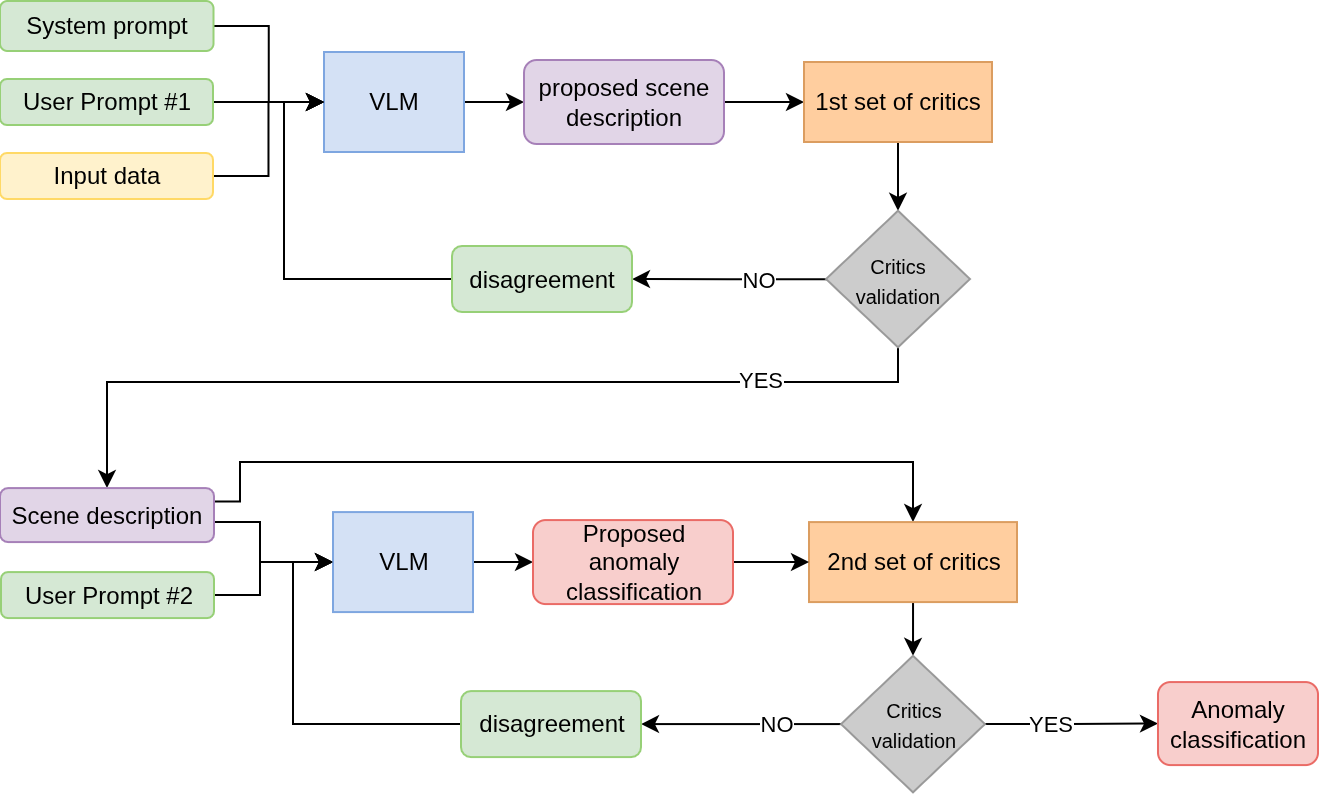

The diagram above was exported from draw.io. Its source (the exported page's mxGraphModel, read from the mxfile embedded in the PNG):
<mxGraphModel dx="1316" dy="710" grid="1" gridSize="10" guides="1" tooltips="1" connect="1" arrows="1" fold="1" page="1" pageScale="1" pageWidth="827" pageHeight="1169" math="0" shadow="0">
  <root>
    <mxCell id="0" />
    <mxCell id="1" parent="0" />
    <mxCell id="WSwE7rN-zigufsDtOv_Y-26" value="" style="edgeStyle=orthogonalEdgeStyle;rounded=0;orthogonalLoop=1;jettySize=auto;html=1;" parent="1" source="Or7n59R7sG6o4SRTsp3U-126" target="WSwE7rN-zigufsDtOv_Y-3" edge="1">
      <mxGeometry relative="1" as="geometry" />
    </mxCell>
    <mxCell id="Or7n59R7sG6o4SRTsp3U-126" value="VLM" style="rounded=0;whiteSpace=wrap;html=1;fillColor=#D4E1F5;strokeColor=#7EA6E0;shadow=0;" parent="1" vertex="1">
      <mxGeometry x="282" y="645" width="70" height="50" as="geometry" />
    </mxCell>
    <mxCell id="WSwE7rN-zigufsDtOv_Y-47" style="edgeStyle=orthogonalEdgeStyle;rounded=0;orthogonalLoop=1;jettySize=auto;html=1;entryX=0;entryY=0.5;entryDx=0;entryDy=0;" parent="1" source="WSwE7rN-zigufsDtOv_Y-1" target="Or7n59R7sG6o4SRTsp3U-126" edge="1">
      <mxGeometry relative="1" as="geometry" />
    </mxCell>
    <mxCell id="WSwE7rN-zigufsDtOv_Y-1" value="System prompt" style="rounded=1;whiteSpace=wrap;html=1;fillColor=#D5E8D4;strokeColor=#97D077;" parent="1" vertex="1">
      <mxGeometry x="120" y="619.5" width="106.75" height="25" as="geometry" />
    </mxCell>
    <mxCell id="WSwE7rN-zigufsDtOv_Y-24" value="" style="edgeStyle=orthogonalEdgeStyle;rounded=0;orthogonalLoop=1;jettySize=auto;html=1;" parent="1" source="WSwE7rN-zigufsDtOv_Y-3" target="WSwE7rN-zigufsDtOv_Y-4" edge="1">
      <mxGeometry relative="1" as="geometry" />
    </mxCell>
    <mxCell id="WSwE7rN-zigufsDtOv_Y-3" value="proposed scene description" style="rounded=1;whiteSpace=wrap;html=1;fillColor=#E1D5E7;strokeColor=#A680B8;" parent="1" vertex="1">
      <mxGeometry x="382" y="649" width="100" height="42" as="geometry" />
    </mxCell>
    <mxCell id="WSwE7rN-zigufsDtOv_Y-23" value="" style="edgeStyle=orthogonalEdgeStyle;rounded=0;orthogonalLoop=1;jettySize=auto;html=1;" parent="1" source="WSwE7rN-zigufsDtOv_Y-4" target="WSwE7rN-zigufsDtOv_Y-5" edge="1">
      <mxGeometry relative="1" as="geometry" />
    </mxCell>
    <mxCell id="WSwE7rN-zigufsDtOv_Y-4" value="1st set of critics" style="rounded=0;whiteSpace=wrap;html=1;fillColor=#FFCE9F;strokeColor=#DB9D60;" parent="1" vertex="1">
      <mxGeometry x="522" y="650" width="94" height="40" as="geometry" />
    </mxCell>
    <mxCell id="WSwE7rN-zigufsDtOv_Y-22" value="" style="edgeStyle=orthogonalEdgeStyle;rounded=0;orthogonalLoop=1;jettySize=auto;html=1;entryX=0.5;entryY=0;entryDx=0;entryDy=0;exitX=0.5;exitY=1;exitDx=0;exitDy=0;" parent="1" source="WSwE7rN-zigufsDtOv_Y-5" target="WSwE7rN-zigufsDtOv_Y-7" edge="1">
      <mxGeometry relative="1" as="geometry">
        <mxPoint x="574" y="792.6300000000001" as="sourcePoint" />
        <Array as="points">
          <mxPoint x="569" y="810" />
          <mxPoint x="174" y="810" />
        </Array>
      </mxGeometry>
    </mxCell>
    <mxCell id="WSwE7rN-zigufsDtOv_Y-36" value="YES" style="edgeLabel;html=1;align=center;verticalAlign=middle;resizable=0;points=[];" parent="WSwE7rN-zigufsDtOv_Y-22" vertex="1" connectable="0">
      <mxGeometry x="-0.2672" y="-1" relative="1" as="geometry">
        <mxPoint x="84" as="offset" />
      </mxGeometry>
    </mxCell>
    <mxCell id="WSwE7rN-zigufsDtOv_Y-29" value="" style="edgeStyle=orthogonalEdgeStyle;rounded=0;orthogonalLoop=1;jettySize=auto;html=1;" parent="1" source="WSwE7rN-zigufsDtOv_Y-5" target="WSwE7rN-zigufsDtOv_Y-27" edge="1">
      <mxGeometry relative="1" as="geometry" />
    </mxCell>
    <mxCell id="WSwE7rN-zigufsDtOv_Y-35" value="NO" style="edgeLabel;html=1;align=center;verticalAlign=middle;resizable=0;points=[];" parent="WSwE7rN-zigufsDtOv_Y-29" vertex="1" connectable="0">
      <mxGeometry x="-0.2588" y="-2" relative="1" as="geometry">
        <mxPoint x="2" y="2" as="offset" />
      </mxGeometry>
    </mxCell>
    <mxCell id="WSwE7rN-zigufsDtOv_Y-5" value="&lt;font style=&quot;font-size: 10px;&quot;&gt;Critics validation&lt;/font&gt;" style="rhombus;whiteSpace=wrap;html=1;fillColor=#CCCCCC;strokeColor=#999999;" parent="1" vertex="1">
      <mxGeometry x="533" y="724.38" width="72" height="68.25" as="geometry" />
    </mxCell>
    <mxCell id="WSwE7rN-zigufsDtOv_Y-15" style="edgeStyle=orthogonalEdgeStyle;rounded=0;orthogonalLoop=1;jettySize=auto;html=1;entryX=0;entryY=0.5;entryDx=0;entryDy=0;" parent="1" source="WSwE7rN-zigufsDtOv_Y-6" target="WSwE7rN-zigufsDtOv_Y-8" edge="1">
      <mxGeometry relative="1" as="geometry">
        <Array as="points">
          <mxPoint x="250" y="917" />
          <mxPoint x="250" y="900" />
        </Array>
      </mxGeometry>
    </mxCell>
    <mxCell id="WSwE7rN-zigufsDtOv_Y-6" value="User Prompt #2" style="rounded=1;whiteSpace=wrap;html=1;fillColor=#D5E8D4;strokeColor=#97D077;" parent="1" vertex="1">
      <mxGeometry x="120.5" y="905.04" width="106.5" height="23" as="geometry" />
    </mxCell>
    <mxCell id="WSwE7rN-zigufsDtOv_Y-14" style="edgeStyle=orthogonalEdgeStyle;rounded=0;orthogonalLoop=1;jettySize=auto;html=1;entryX=0;entryY=0.5;entryDx=0;entryDy=0;exitX=1;exitY=0.75;exitDx=0;exitDy=0;" parent="1" source="WSwE7rN-zigufsDtOv_Y-7" target="WSwE7rN-zigufsDtOv_Y-8" edge="1">
      <mxGeometry relative="1" as="geometry">
        <Array as="points">
          <mxPoint x="227" y="880" />
          <mxPoint x="250" y="880" />
          <mxPoint x="250" y="900" />
        </Array>
      </mxGeometry>
    </mxCell>
    <mxCell id="nzHa834U47Ygs6x24rKG-4" style="edgeStyle=orthogonalEdgeStyle;rounded=0;orthogonalLoop=1;jettySize=auto;html=1;entryX=0.5;entryY=0;entryDx=0;entryDy=0;exitX=1;exitY=0.25;exitDx=0;exitDy=0;" edge="1" parent="1" source="WSwE7rN-zigufsDtOv_Y-7" target="WSwE7rN-zigufsDtOv_Y-9">
      <mxGeometry relative="1" as="geometry">
        <Array as="points">
          <mxPoint x="240" y="870" />
          <mxPoint x="240" y="850" />
          <mxPoint x="576" y="850" />
        </Array>
      </mxGeometry>
    </mxCell>
    <mxCell id="WSwE7rN-zigufsDtOv_Y-7" value="Scene description" style="rounded=1;whiteSpace=wrap;html=1;fillColor=#E1D5E7;strokeColor=#A680B8;" parent="1" vertex="1">
      <mxGeometry x="120" y="863.04" width="107" height="27" as="geometry" />
    </mxCell>
    <mxCell id="WSwE7rN-zigufsDtOv_Y-17" value="" style="edgeStyle=orthogonalEdgeStyle;rounded=0;orthogonalLoop=1;jettySize=auto;html=1;" parent="1" source="WSwE7rN-zigufsDtOv_Y-8" target="WSwE7rN-zigufsDtOv_Y-11" edge="1">
      <mxGeometry relative="1" as="geometry" />
    </mxCell>
    <mxCell id="WSwE7rN-zigufsDtOv_Y-8" value="VLM" style="rounded=0;whiteSpace=wrap;html=1;fillColor=#D4E1F5;strokeColor=#7EA6E0;" parent="1" vertex="1">
      <mxGeometry x="286.5" y="875.04" width="70" height="50" as="geometry" />
    </mxCell>
    <mxCell id="WSwE7rN-zigufsDtOv_Y-20" value="" style="edgeStyle=orthogonalEdgeStyle;rounded=0;orthogonalLoop=1;jettySize=auto;html=1;entryX=0.5;entryY=0;entryDx=0;entryDy=0;" parent="1" source="WSwE7rN-zigufsDtOv_Y-9" target="WSwE7rN-zigufsDtOv_Y-55" edge="1">
      <mxGeometry relative="1" as="geometry">
        <mxPoint x="576.542857142857" y="944.3146458923513" as="targetPoint" />
      </mxGeometry>
    </mxCell>
    <mxCell id="WSwE7rN-zigufsDtOv_Y-9" value="2nd set of critics" style="rounded=0;whiteSpace=wrap;html=1;fillColor=#FFCE9F;strokeColor=#DB9D60;" parent="1" vertex="1">
      <mxGeometry x="524.5" y="880.04" width="104" height="40" as="geometry" />
    </mxCell>
    <mxCell id="WSwE7rN-zigufsDtOv_Y-16" value="" style="edgeStyle=orthogonalEdgeStyle;rounded=0;orthogonalLoop=1;jettySize=auto;html=1;" parent="1" source="WSwE7rN-zigufsDtOv_Y-11" target="WSwE7rN-zigufsDtOv_Y-9" edge="1">
      <mxGeometry relative="1" as="geometry" />
    </mxCell>
    <mxCell id="WSwE7rN-zigufsDtOv_Y-11" value="Proposed anomaly classification" style="rounded=1;whiteSpace=wrap;html=1;fillColor=#F8CECC;strokeColor=#EA6B66;" parent="1" vertex="1">
      <mxGeometry x="386.5" y="879.04" width="100" height="42" as="geometry" />
    </mxCell>
    <mxCell id="WSwE7rN-zigufsDtOv_Y-21" value="" style="edgeStyle=orthogonalEdgeStyle;rounded=0;orthogonalLoop=1;jettySize=auto;html=1;exitX=1;exitY=0.5;exitDx=0;exitDy=0;" parent="1" source="WSwE7rN-zigufsDtOv_Y-55" target="WSwE7rN-zigufsDtOv_Y-19" edge="1">
      <mxGeometry relative="1" as="geometry">
        <mxPoint x="664.75" y="981.04" as="sourcePoint" />
      </mxGeometry>
    </mxCell>
    <mxCell id="WSwE7rN-zigufsDtOv_Y-38" value="YES" style="edgeLabel;html=1;align=center;verticalAlign=middle;resizable=0;points=[];" parent="WSwE7rN-zigufsDtOv_Y-21" vertex="1" connectable="0">
      <mxGeometry x="-0.2336" y="1" relative="1" as="geometry">
        <mxPoint x="-1" y="1" as="offset" />
      </mxGeometry>
    </mxCell>
    <mxCell id="WSwE7rN-zigufsDtOv_Y-32" value="" style="edgeStyle=orthogonalEdgeStyle;rounded=0;orthogonalLoop=1;jettySize=auto;html=1;entryX=1;entryY=0.5;entryDx=0;entryDy=0;exitX=0;exitY=0.5;exitDx=0;exitDy=0;" parent="1" source="WSwE7rN-zigufsDtOv_Y-55" target="WSwE7rN-zigufsDtOv_Y-33" edge="1">
      <mxGeometry relative="1" as="geometry">
        <mxPoint x="488.25" y="981.04" as="sourcePoint" />
        <mxPoint x="440.5" y="992.5400000000002" as="targetPoint" />
      </mxGeometry>
    </mxCell>
    <mxCell id="WSwE7rN-zigufsDtOv_Y-37" value="NO" style="edgeLabel;html=1;align=center;verticalAlign=middle;resizable=0;points=[];" parent="WSwE7rN-zigufsDtOv_Y-32" vertex="1" connectable="0">
      <mxGeometry x="-0.6105" y="-1" relative="1" as="geometry">
        <mxPoint x="-13" y="1" as="offset" />
      </mxGeometry>
    </mxCell>
    <mxCell id="WSwE7rN-zigufsDtOv_Y-19" value="Anomaly classification" style="rounded=1;whiteSpace=wrap;html=1;fillColor=#F8CECC;strokeColor=#EA6B66;" parent="1" vertex="1">
      <mxGeometry x="699" y="960.04" width="80" height="41.5" as="geometry" />
    </mxCell>
    <mxCell id="WSwE7rN-zigufsDtOv_Y-49" style="edgeStyle=orthogonalEdgeStyle;rounded=0;orthogonalLoop=1;jettySize=auto;html=1;entryX=0;entryY=0.5;entryDx=0;entryDy=0;exitX=0;exitY=0.5;exitDx=0;exitDy=0;" parent="1" source="WSwE7rN-zigufsDtOv_Y-27" target="Or7n59R7sG6o4SRTsp3U-126" edge="1">
      <mxGeometry relative="1" as="geometry" />
    </mxCell>
    <mxCell id="WSwE7rN-zigufsDtOv_Y-27" value="disagreement&lt;span style=&quot;color: rgba(0, 0, 0, 0); font-family: monospace; font-size: 0px; text-align: start; text-wrap-mode: nowrap;&quot;&gt;%3CmxGraphModel%3E%3Croot%3E%3CmxCell%20id%3D%220%22%2F%3E%3CmxCell%20id%3D%221%22%20parent%3D%220%22%2F%3E%3CmxCell%20id%3D%222%22%20value%3D%221st%20output%22%20style%3D%22rounded%3D1%3BwhiteSpace%3Dwrap%3Bhtml%3D1%3B%22%20vertex%3D%221%22%20parent%3D%221%22%3E%3CmxGeometry%20x%3D%22673%22%20y%3D%22717%22%20width%3D%22120%22%20height%3D%2260%22%20as%3D%22geometry%22%2F%3E%3C%2FmxCell%3E%3C%2Froot%3E%3C%2FmxGraphModel%3E&lt;/span&gt;" style="rounded=1;whiteSpace=wrap;html=1;fillColor=#D5E8D4;strokeColor=#97D077;" parent="1" vertex="1">
      <mxGeometry x="346" y="742" width="90" height="33" as="geometry" />
    </mxCell>
    <mxCell id="WSwE7rN-zigufsDtOv_Y-39" style="edgeStyle=orthogonalEdgeStyle;rounded=0;orthogonalLoop=1;jettySize=auto;html=1;entryX=0;entryY=0.5;entryDx=0;entryDy=0;exitX=0;exitY=0.5;exitDx=0;exitDy=0;" parent="1" source="WSwE7rN-zigufsDtOv_Y-33" target="WSwE7rN-zigufsDtOv_Y-8" edge="1">
      <mxGeometry relative="1" as="geometry" />
    </mxCell>
    <mxCell id="WSwE7rN-zigufsDtOv_Y-33" value="disagreement&lt;span style=&quot;color: rgba(0, 0, 0, 0); font-family: monospace; font-size: 0px; text-align: start; text-wrap-mode: nowrap;&quot;&gt;%3CmxGraphModel%3E%3Croot%3E%3CmxCell%20id%3D%220%22%2F%3E%3CmxCell%20id%3D%221%22%20parent%3D%220%22%2F%3E%3CmxCell%20id%3D%222%22%20value%3D%221st%20output%22%20style%3D%22rounded%3D1%3BwhiteSpace%3Dwrap%3Bhtml%3D1%3B%22%20vertex%3D%221%22%20parent%3D%221%22%3E%3CmxGeometry%20x%3D%22673%22%20y%3D%22717%22%20width%3D%22120%22%20height%3D%2260%22%20as%3D%22geometry%22%2F%3E%3C%2FmxCell%3E%3C%2Froot%3E%3C%2FmxGraphModel%3E&lt;/span&gt;" style="rounded=1;whiteSpace=wrap;html=1;fillColor=#D5E8D4;strokeColor=#97D077;" parent="1" vertex="1">
      <mxGeometry x="350.5" y="964.54" width="90" height="33" as="geometry" />
    </mxCell>
    <mxCell id="WSwE7rN-zigufsDtOv_Y-45" style="edgeStyle=orthogonalEdgeStyle;rounded=0;orthogonalLoop=1;jettySize=auto;html=1;entryX=0;entryY=0.5;entryDx=0;entryDy=0;" parent="1" source="WSwE7rN-zigufsDtOv_Y-42" target="Or7n59R7sG6o4SRTsp3U-126" edge="1">
      <mxGeometry relative="1" as="geometry" />
    </mxCell>
    <mxCell id="WSwE7rN-zigufsDtOv_Y-42" value="User Prompt #1" style="rounded=1;whiteSpace=wrap;html=1;fillColor=#D5E8D4;strokeColor=#97D077;" parent="1" vertex="1">
      <mxGeometry x="120" y="658.5" width="106.5" height="23" as="geometry" />
    </mxCell>
    <mxCell id="WSwE7rN-zigufsDtOv_Y-48" style="edgeStyle=orthogonalEdgeStyle;rounded=0;orthogonalLoop=1;jettySize=auto;html=1;entryX=0;entryY=0.5;entryDx=0;entryDy=0;" parent="1" source="WSwE7rN-zigufsDtOv_Y-43" target="Or7n59R7sG6o4SRTsp3U-126" edge="1">
      <mxGeometry relative="1" as="geometry" />
    </mxCell>
    <mxCell id="WSwE7rN-zigufsDtOv_Y-43" value="Input data" style="rounded=1;whiteSpace=wrap;html=1;fillColor=#FFF2CC;strokeColor=#FFD966;" parent="1" vertex="1">
      <mxGeometry x="120" y="695.5" width="106.5" height="23" as="geometry" />
    </mxCell>
    <mxCell id="WSwE7rN-zigufsDtOv_Y-55" value="&lt;font style=&quot;font-size: 10px;&quot;&gt;Critics validation&lt;/font&gt;" style="rhombus;whiteSpace=wrap;html=1;fillColor=#CCCCCC;strokeColor=#999999;" parent="1" vertex="1">
      <mxGeometry x="540.5" y="946.92" width="72" height="68.25" as="geometry" />
    </mxCell>
  </root>
</mxGraphModel>